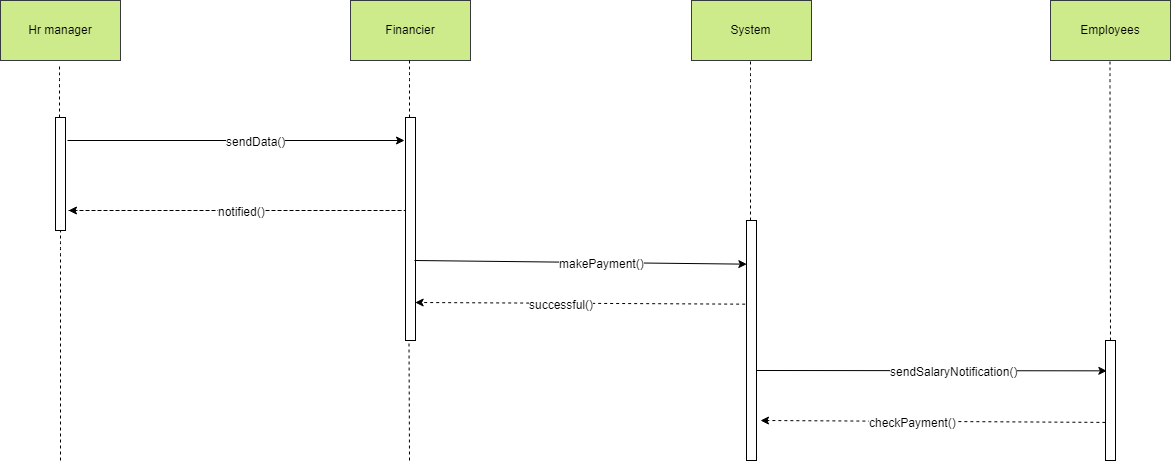

The diagram above was exported from draw.io. Its source (the exported page's mxGraphModel, read from the mxfile embedded in the PNG):
<mxGraphModel dx="1257" dy="713" grid="1" gridSize="10" guides="1" tooltips="1" connect="1" arrows="1" fold="1" page="1" pageScale="1" pageWidth="1654" pageHeight="1169" math="0" shadow="0">
  <root>
    <mxCell id="0" />
    <mxCell id="1" parent="0" />
    <mxCell id="_u9KspuNCJHx02GPtsDN-1" value="Hr manager" style="rounded=0;whiteSpace=wrap;html=1;fillColor=#cdeb8b;strokeColor=#36393d;" vertex="1" parent="1">
      <mxGeometry x="250" y="100" width="120" height="60" as="geometry" />
    </mxCell>
    <mxCell id="_u9KspuNCJHx02GPtsDN-2" value="" style="html=1;points=[];perimeter=orthogonalPerimeter;" vertex="1" parent="1">
      <mxGeometry x="305" y="217" width="10" height="113" as="geometry" />
    </mxCell>
    <mxCell id="_u9KspuNCJHx02GPtsDN-3" value="" style="endArrow=none;dashed=1;html=1;" edge="1" parent="1" source="_u9KspuNCJHx02GPtsDN-2">
      <mxGeometry width="50" height="50" relative="1" as="geometry">
        <mxPoint x="309" y="210" as="sourcePoint" />
        <mxPoint x="309" y="163" as="targetPoint" />
        <Array as="points">
          <mxPoint x="309" y="180" />
        </Array>
      </mxGeometry>
    </mxCell>
    <mxCell id="_u9KspuNCJHx02GPtsDN-4" value="Financier" style="rounded=0;whiteSpace=wrap;html=1;fillColor=#cdeb8b;strokeColor=#36393d;" vertex="1" parent="1">
      <mxGeometry x="600" y="100" width="120" height="60" as="geometry" />
    </mxCell>
    <mxCell id="_u9KspuNCJHx02GPtsDN-5" value="System" style="rounded=0;whiteSpace=wrap;html=1;fillColor=#cdeb8b;strokeColor=#36393d;" vertex="1" parent="1">
      <mxGeometry x="941" y="100" width="120" height="60" as="geometry" />
    </mxCell>
    <mxCell id="_u9KspuNCJHx02GPtsDN-8" value="" style="html=1;points=[];perimeter=orthogonalPerimeter;" vertex="1" parent="1">
      <mxGeometry x="655" y="217" width="10" height="223" as="geometry" />
    </mxCell>
    <mxCell id="_u9KspuNCJHx02GPtsDN-9" value="" style="endArrow=none;dashed=1;html=1;" edge="1" parent="1" source="_u9KspuNCJHx02GPtsDN-8">
      <mxGeometry width="50" height="50" relative="1" as="geometry">
        <mxPoint x="659" y="207" as="sourcePoint" />
        <mxPoint x="659" y="160" as="targetPoint" />
        <Array as="points">
          <mxPoint x="659" y="177" />
        </Array>
      </mxGeometry>
    </mxCell>
    <mxCell id="_u9KspuNCJHx02GPtsDN-10" value="" style="html=1;points=[];perimeter=orthogonalPerimeter;" vertex="1" parent="1">
      <mxGeometry x="996" y="320" width="10" height="240" as="geometry" />
    </mxCell>
    <mxCell id="_u9KspuNCJHx02GPtsDN-11" value="" style="endArrow=none;dashed=1;html=1;" edge="1" parent="1" source="_u9KspuNCJHx02GPtsDN-10">
      <mxGeometry width="50" height="50" relative="1" as="geometry">
        <mxPoint x="1000" y="207" as="sourcePoint" />
        <mxPoint x="1000" y="160" as="targetPoint" />
        <Array as="points">
          <mxPoint x="1000" y="177" />
        </Array>
      </mxGeometry>
    </mxCell>
    <mxCell id="_u9KspuNCJHx02GPtsDN-12" value="" style="endArrow=classic;html=1;" edge="1" parent="1">
      <mxGeometry width="50" height="50" relative="1" as="geometry">
        <mxPoint x="317" y="240" as="sourcePoint" />
        <mxPoint x="654" y="240" as="targetPoint" />
      </mxGeometry>
    </mxCell>
    <mxCell id="_u9KspuNCJHx02GPtsDN-15" value="sendData()" style="text;html=1;resizable=0;points=[];align=center;verticalAlign=middle;labelBackgroundColor=#ffffff;" vertex="1" connectable="0" parent="_u9KspuNCJHx02GPtsDN-12">
      <mxGeometry x="0.1217" relative="1" as="geometry">
        <mxPoint as="offset" />
      </mxGeometry>
    </mxCell>
    <mxCell id="_u9KspuNCJHx02GPtsDN-17" value="" style="endArrow=classic;html=1;exitX=0.95;exitY=0.252;exitDx=0;exitDy=0;exitPerimeter=0;endFill=1;dashed=1;" edge="1" parent="1">
      <mxGeometry width="50" height="50" relative="1" as="geometry">
        <mxPoint x="318" y="310" as="sourcePoint" />
        <mxPoint x="318" y="310" as="targetPoint" />
        <Array as="points">
          <mxPoint x="660" y="310" />
        </Array>
      </mxGeometry>
    </mxCell>
    <mxCell id="_u9KspuNCJHx02GPtsDN-18" value="notified()" style="text;html=1;resizable=0;points=[];align=center;verticalAlign=middle;labelBackgroundColor=#ffffff;" vertex="1" connectable="0" parent="_u9KspuNCJHx02GPtsDN-17">
      <mxGeometry x="0.1157" y="-1" relative="1" as="geometry">
        <mxPoint x="-130" y="1" as="offset" />
      </mxGeometry>
    </mxCell>
    <mxCell id="_u9KspuNCJHx02GPtsDN-24" value="Employees" style="rounded=0;whiteSpace=wrap;html=1;fillColor=#cdeb8b;strokeColor=#36393d;" vertex="1" parent="1">
      <mxGeometry x="1300" y="100" width="120" height="60" as="geometry" />
    </mxCell>
    <mxCell id="_u9KspuNCJHx02GPtsDN-25" value="" style="endArrow=none;dashed=1;html=1;" edge="1" parent="1">
      <mxGeometry width="50" height="50" relative="1" as="geometry">
        <mxPoint x="1360" y="440" as="sourcePoint" />
        <mxPoint x="1359.5" y="160" as="targetPoint" />
        <Array as="points">
          <mxPoint x="1359.5" y="177" />
        </Array>
      </mxGeometry>
    </mxCell>
    <mxCell id="_u9KspuNCJHx02GPtsDN-41" value="" style="endArrow=none;dashed=1;html=1;" edge="1" parent="1">
      <mxGeometry width="50" height="50" relative="1" as="geometry">
        <mxPoint x="310" y="560" as="sourcePoint" />
        <mxPoint x="310" y="330" as="targetPoint" />
        <Array as="points">
          <mxPoint x="310" y="347" />
        </Array>
      </mxGeometry>
    </mxCell>
    <mxCell id="_u9KspuNCJHx02GPtsDN-42" value="" style="endArrow=classic;html=1;entryX=0.09;entryY=0.181;entryDx=0;entryDy=0;entryPerimeter=0;" edge="1" parent="1" target="_u9KspuNCJHx02GPtsDN-10">
      <mxGeometry width="50" height="50" relative="1" as="geometry">
        <mxPoint x="663.9482758620688" y="360" as="sourcePoint" />
        <mxPoint x="990" y="360" as="targetPoint" />
      </mxGeometry>
    </mxCell>
    <mxCell id="_u9KspuNCJHx02GPtsDN-43" value="makePayment()" style="text;html=1;resizable=0;points=[];align=center;verticalAlign=middle;labelBackgroundColor=#ffffff;" vertex="1" connectable="0" parent="_u9KspuNCJHx02GPtsDN-42">
      <mxGeometry x="0.1217" relative="1" as="geometry">
        <mxPoint as="offset" />
      </mxGeometry>
    </mxCell>
    <mxCell id="_u9KspuNCJHx02GPtsDN-46" value="" style="endArrow=classic;html=1;exitX=-0.117;exitY=0.348;exitDx=0;exitDy=0;exitPerimeter=0;entryX=0.914;entryY=0.828;entryDx=0;entryDy=0;entryPerimeter=0;dashed=1;" edge="1" parent="1" source="_u9KspuNCJHx02GPtsDN-10" target="_u9KspuNCJHx02GPtsDN-8">
      <mxGeometry width="50" height="50" relative="1" as="geometry">
        <mxPoint x="990" y="400" as="sourcePoint" />
        <mxPoint x="670" y="400" as="targetPoint" />
      </mxGeometry>
    </mxCell>
    <mxCell id="_u9KspuNCJHx02GPtsDN-47" value="successful()" style="text;html=1;resizable=0;points=[];align=center;verticalAlign=middle;labelBackgroundColor=#ffffff;" vertex="1" connectable="0" parent="_u9KspuNCJHx02GPtsDN-46">
      <mxGeometry x="0.1217" relative="1" as="geometry">
        <mxPoint as="offset" />
      </mxGeometry>
    </mxCell>
    <mxCell id="_u9KspuNCJHx02GPtsDN-48" value="" style="html=1;points=[];perimeter=orthogonalPerimeter;" vertex="1" parent="1">
      <mxGeometry x="1355" y="440" width="10" height="120" as="geometry" />
    </mxCell>
    <mxCell id="_u9KspuNCJHx02GPtsDN-49" value="" style="endArrow=classic;html=1;entryX=0.121;entryY=0.253;entryDx=0;entryDy=0;entryPerimeter=0;" edge="1" parent="1" target="_u9KspuNCJHx02GPtsDN-48">
      <mxGeometry width="50" height="50" relative="1" as="geometry">
        <mxPoint x="1006.1379310344826" y="470" as="sourcePoint" />
        <mxPoint x="1339.4310344827586" y="473.41379310344826" as="targetPoint" />
      </mxGeometry>
    </mxCell>
    <mxCell id="_u9KspuNCJHx02GPtsDN-50" value="sendSalaryNotification()" style="text;html=1;resizable=0;points=[];align=center;verticalAlign=middle;labelBackgroundColor=#ffffff;" vertex="1" connectable="0" parent="_u9KspuNCJHx02GPtsDN-49">
      <mxGeometry x="0.1217" relative="1" as="geometry">
        <mxPoint as="offset" />
      </mxGeometry>
    </mxCell>
    <mxCell id="_u9KspuNCJHx02GPtsDN-51" value="" style="endArrow=classic;html=1;exitX=-0.117;exitY=0.348;exitDx=0;exitDy=0;exitPerimeter=0;dashed=1;" edge="1" parent="1">
      <mxGeometry width="50" height="50" relative="1" as="geometry">
        <mxPoint x="1354.8620689655172" y="521.9137931034483" as="sourcePoint" />
        <mxPoint x="1010" y="520" as="targetPoint" />
      </mxGeometry>
    </mxCell>
    <mxCell id="_u9KspuNCJHx02GPtsDN-52" value="checkPayment()" style="text;html=1;resizable=0;points=[];align=center;verticalAlign=middle;labelBackgroundColor=#ffffff;" vertex="1" connectable="0" parent="_u9KspuNCJHx02GPtsDN-51">
      <mxGeometry x="0.1217" relative="1" as="geometry">
        <mxPoint as="offset" />
      </mxGeometry>
    </mxCell>
    <mxCell id="_u9KspuNCJHx02GPtsDN-53" value="" style="endArrow=none;dashed=1;html=1;" edge="1" parent="1">
      <mxGeometry width="50" height="50" relative="1" as="geometry">
        <mxPoint x="659" y="560" as="sourcePoint" />
        <mxPoint x="658.5" y="440" as="targetPoint" />
        <Array as="points" />
      </mxGeometry>
    </mxCell>
  </root>
</mxGraphModel>